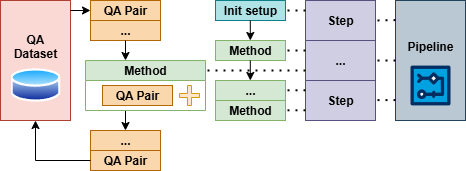

The diagram above was exported from draw.io. Its source (the exported page's mxGraphModel, read from the mxfile embedded in the PNG):
<mxGraphModel dx="570" dy="300" grid="1" gridSize="10" guides="1" tooltips="1" connect="1" arrows="1" fold="1" page="1" pageScale="1" pageWidth="827" pageHeight="1169" math="0" shadow="0">
  <root>
    <mxCell id="0" />
    <mxCell id="1" parent="0" />
    <mxCell id="uVdVsEh7NZvPmLGL1vAJ-1" value="Step" style="rounded=0;whiteSpace=wrap;html=1;fillColor=#d0cee2;strokeColor=#56517e;fontStyle=1" vertex="1" parent="1">
      <mxGeometry x="370" y="180" width="70" height="40" as="geometry" />
    </mxCell>
    <mxCell id="uVdVsEh7NZvPmLGL1vAJ-2" value="Init setup" style="rounded=0;whiteSpace=wrap;html=1;fillColor=#b0e3e6;strokeColor=#0e8088;fontStyle=1" vertex="1" parent="1">
      <mxGeometry x="280" y="180" width="70" height="20" as="geometry" />
    </mxCell>
    <mxCell id="uVdVsEh7NZvPmLGL1vAJ-3" value="QA&lt;br&gt;Dataset&lt;div&gt;&lt;br&gt;&lt;/div&gt;&lt;div&gt;&lt;br&gt;&lt;/div&gt;" style="rounded=0;whiteSpace=wrap;html=1;fillColor=#fad9d5;strokeColor=#ae4132;fontStyle=1" vertex="1" parent="1">
      <mxGeometry x="65" y="180" width="70" height="120" as="geometry" />
    </mxCell>
    <mxCell id="uVdVsEh7NZvPmLGL1vAJ-4" value="QA Pair" style="rounded=0;whiteSpace=wrap;html=1;fillColor=#fad7ac;strokeColor=#b46504;fontStyle=1" vertex="1" parent="1">
      <mxGeometry x="155" y="180" width="70" height="20" as="geometry" />
    </mxCell>
    <mxCell id="uVdVsEh7NZvPmLGL1vAJ-5" value="..." style="rounded=0;whiteSpace=wrap;html=1;fillColor=#fad7ac;strokeColor=#b46504;fontStyle=1" vertex="1" parent="1">
      <mxGeometry x="155" y="200" width="70" height="20" as="geometry" />
    </mxCell>
    <mxCell id="uVdVsEh7NZvPmLGL1vAJ-8" value="&lt;span&gt;Pipeline&lt;/span&gt;&lt;div&gt;&lt;span&gt;&lt;br&gt;&lt;/span&gt;&lt;/div&gt;&lt;div&gt;&lt;br&gt;&lt;/div&gt;" style="rounded=0;whiteSpace=wrap;html=1;fillColor=#bac8d3;strokeColor=#23445d;fontStyle=1" vertex="1" parent="1">
      <mxGeometry x="460" y="180" width="70" height="120" as="geometry" />
    </mxCell>
    <mxCell id="uVdVsEh7NZvPmLGL1vAJ-9" value="..." style="rounded=0;whiteSpace=wrap;html=1;fillColor=#d0cee2;strokeColor=#56517e;fontStyle=1" vertex="1" parent="1">
      <mxGeometry x="370" y="220" width="70" height="40" as="geometry" />
    </mxCell>
    <mxCell id="uVdVsEh7NZvPmLGL1vAJ-10" value="Step" style="rounded=0;whiteSpace=wrap;html=1;fillColor=#d0cee2;strokeColor=#56517e;fontStyle=1" vertex="1" parent="1">
      <mxGeometry x="370" y="260" width="70" height="40" as="geometry" />
    </mxCell>
    <mxCell id="uVdVsEh7NZvPmLGL1vAJ-13" value="Method" style="rounded=0;whiteSpace=wrap;html=1;fillColor=#d5e8d4;strokeColor=#82b366;fontStyle=1" vertex="1" parent="1">
      <mxGeometry x="280" y="220" width="70" height="20" as="geometry" />
    </mxCell>
    <mxCell id="uVdVsEh7NZvPmLGL1vAJ-14" value="" style="endArrow=classic;html=1;rounded=0;exitX=0.5;exitY=1;exitDx=0;exitDy=0;entryX=0.5;entryY=0;entryDx=0;entryDy=0;fontStyle=1" edge="1" parent="1">
      <mxGeometry width="50" height="50" relative="1" as="geometry">
        <mxPoint x="190" y="220" as="sourcePoint" />
        <mxPoint x="190" y="240" as="targetPoint" />
      </mxGeometry>
    </mxCell>
    <mxCell id="uVdVsEh7NZvPmLGL1vAJ-15" value="" style="endArrow=classic;html=1;rounded=0;entryX=0.5;entryY=0;entryDx=0;entryDy=0;fontStyle=1" edge="1" parent="1" target="uVdVsEh7NZvPmLGL1vAJ-16">
      <mxGeometry width="50" height="50" relative="1" as="geometry">
        <mxPoint x="190" y="290" as="sourcePoint" />
        <mxPoint x="190" y="320" as="targetPoint" />
      </mxGeometry>
    </mxCell>
    <mxCell id="uVdVsEh7NZvPmLGL1vAJ-16" value="..." style="rounded=0;whiteSpace=wrap;html=1;fillColor=#fad7ac;strokeColor=#b46504;fontStyle=1" vertex="1" parent="1">
      <mxGeometry x="155" y="310" width="70" height="20" as="geometry" />
    </mxCell>
    <mxCell id="uVdVsEh7NZvPmLGL1vAJ-17" value="QA Pair" style="rounded=0;whiteSpace=wrap;html=1;fillColor=#fad7ac;strokeColor=#b46504;fontStyle=1" vertex="1" parent="1">
      <mxGeometry x="155" y="330" width="70" height="20" as="geometry" />
    </mxCell>
    <mxCell id="uVdVsEh7NZvPmLGL1vAJ-23" value="..." style="rounded=0;whiteSpace=wrap;html=1;fillColor=#d5e8d4;strokeColor=#82b366;fontStyle=1" vertex="1" parent="1">
      <mxGeometry x="280" y="260" width="70" height="20" as="geometry" />
    </mxCell>
    <mxCell id="uVdVsEh7NZvPmLGL1vAJ-25" value="" style="endArrow=none;dashed=1;html=1;dashPattern=1 3;strokeWidth=2;rounded=0;entryX=1;entryY=0.5;entryDx=0;entryDy=0;exitX=0;exitY=0.75;exitDx=0;exitDy=0;fontStyle=1" edge="1" parent="1" source="uVdVsEh7NZvPmLGL1vAJ-9">
      <mxGeometry width="50" height="50" relative="1" as="geometry">
        <mxPoint x="310" y="250" as="sourcePoint" />
        <mxPoint x="250" y="250" as="targetPoint" />
      </mxGeometry>
    </mxCell>
    <mxCell id="uVdVsEh7NZvPmLGL1vAJ-27" value="" style="endArrow=classic;html=1;rounded=0;entryX=0.5;entryY=1;entryDx=0;entryDy=0;exitX=0;exitY=0.5;exitDx=0;exitDy=0;fontStyle=1" edge="1" parent="1" source="uVdVsEh7NZvPmLGL1vAJ-17" target="uVdVsEh7NZvPmLGL1vAJ-3">
      <mxGeometry width="50" height="50" relative="1" as="geometry">
        <mxPoint x="405" y="280" as="sourcePoint" />
        <mxPoint x="455" y="230" as="targetPoint" />
        <Array as="points">
          <mxPoint x="100" y="340" />
        </Array>
      </mxGeometry>
    </mxCell>
    <mxCell id="uVdVsEh7NZvPmLGL1vAJ-32" value="" style="endArrow=classic;html=1;rounded=0;entryX=0;entryY=0.5;entryDx=0;entryDy=0;fontStyle=1" edge="1" parent="1" target="uVdVsEh7NZvPmLGL1vAJ-4">
      <mxGeometry width="50" height="50" relative="1" as="geometry">
        <mxPoint x="135" y="190" as="sourcePoint" />
        <mxPoint x="345" y="190" as="targetPoint" />
      </mxGeometry>
    </mxCell>
    <mxCell id="uVdVsEh7NZvPmLGL1vAJ-40" value="" style="endArrow=none;dashed=1;html=1;dashPattern=1 3;strokeWidth=2;rounded=0;entryX=1;entryY=0.5;entryDx=0;entryDy=0;exitX=0;exitY=0.163;exitDx=0;exitDy=0;exitPerimeter=0;fontStyle=1" edge="1" parent="1" source="uVdVsEh7NZvPmLGL1vAJ-8" target="uVdVsEh7NZvPmLGL1vAJ-1">
      <mxGeometry width="50" height="50" relative="1" as="geometry">
        <mxPoint x="330" y="260" as="sourcePoint" />
        <mxPoint x="380" y="210" as="targetPoint" />
      </mxGeometry>
    </mxCell>
    <mxCell id="uVdVsEh7NZvPmLGL1vAJ-41" value="" style="endArrow=none;dashed=1;html=1;dashPattern=1 3;strokeWidth=2;rounded=0;entryX=1;entryY=0.5;entryDx=0;entryDy=0;exitX=0;exitY=0.5;exitDx=0;exitDy=0;fontStyle=1" edge="1" parent="1" source="uVdVsEh7NZvPmLGL1vAJ-8" target="uVdVsEh7NZvPmLGL1vAJ-9">
      <mxGeometry width="50" height="50" relative="1" as="geometry">
        <mxPoint x="480" y="230" as="sourcePoint" />
        <mxPoint x="460" y="230" as="targetPoint" />
      </mxGeometry>
    </mxCell>
    <mxCell id="uVdVsEh7NZvPmLGL1vAJ-42" value="" style="endArrow=none;dashed=1;html=1;dashPattern=1 3;strokeWidth=2;rounded=0;entryX=1;entryY=0.5;entryDx=0;entryDy=0;exitX=0;exitY=0.5;exitDx=0;exitDy=0;fontStyle=1" edge="1" parent="1">
      <mxGeometry width="50" height="50" relative="1" as="geometry">
        <mxPoint x="460" y="279.6" as="sourcePoint" />
        <mxPoint x="440" y="279.6" as="targetPoint" />
      </mxGeometry>
    </mxCell>
    <mxCell id="uVdVsEh7NZvPmLGL1vAJ-43" value="" style="endArrow=none;dashed=1;html=1;dashPattern=1 3;strokeWidth=2;rounded=0;entryX=1;entryY=0.5;entryDx=0;entryDy=0;exitX=0;exitY=0.25;exitDx=0;exitDy=0;fontStyle=1" edge="1" parent="1" source="uVdVsEh7NZvPmLGL1vAJ-1" target="uVdVsEh7NZvPmLGL1vAJ-2">
      <mxGeometry width="50" height="50" relative="1" as="geometry">
        <mxPoint x="480" y="260" as="sourcePoint" />
        <mxPoint x="460" y="260" as="targetPoint" />
      </mxGeometry>
    </mxCell>
    <mxCell id="uVdVsEh7NZvPmLGL1vAJ-45" value="" style="endArrow=none;dashed=1;html=1;dashPattern=1 3;strokeWidth=2;rounded=0;entryX=1;entryY=0.5;entryDx=0;entryDy=0;fontStyle=1" edge="1" parent="1" target="uVdVsEh7NZvPmLGL1vAJ-13">
      <mxGeometry width="50" height="50" relative="1" as="geometry">
        <mxPoint x="370" y="230" as="sourcePoint" />
        <mxPoint x="410" y="230" as="targetPoint" />
      </mxGeometry>
    </mxCell>
    <mxCell id="uVdVsEh7NZvPmLGL1vAJ-46" value="" style="endArrow=none;dashed=1;html=1;dashPattern=1 3;strokeWidth=2;rounded=0;entryX=1;entryY=0.5;entryDx=0;entryDy=0;fontStyle=1" edge="1" parent="1">
      <mxGeometry width="50" height="50" relative="1" as="geometry">
        <mxPoint x="370" y="269.8" as="sourcePoint" />
        <mxPoint x="350" y="269.8" as="targetPoint" />
      </mxGeometry>
    </mxCell>
    <mxCell id="uVdVsEh7NZvPmLGL1vAJ-48" value="" style="endArrow=classic;html=1;rounded=0;exitX=0.5;exitY=1;exitDx=0;exitDy=0;entryX=0.5;entryY=0;entryDx=0;entryDy=0;fontStyle=1" edge="1" parent="1">
      <mxGeometry width="50" height="50" relative="1" as="geometry">
        <mxPoint x="314.8" y="240" as="sourcePoint" />
        <mxPoint x="314.8" y="260" as="targetPoint" />
      </mxGeometry>
    </mxCell>
    <mxCell id="uVdVsEh7NZvPmLGL1vAJ-49" value="&lt;span style=&quot;&quot;&gt;Method&lt;/span&gt;" style="swimlane;whiteSpace=wrap;html=1;startSize=20;fillColor=#d5e8d4;strokeColor=#82b366;fontStyle=1" vertex="1" parent="1">
      <mxGeometry x="150" y="240" width="120" height="50" as="geometry">
        <mxRectangle x="150" y="240" width="80" height="30" as="alternateBounds" />
      </mxGeometry>
    </mxCell>
    <mxCell id="uVdVsEh7NZvPmLGL1vAJ-51" value="QA Pair" style="rounded=0;whiteSpace=wrap;html=1;fillColor=#fad7ac;strokeColor=#b46504;fontStyle=1" vertex="1" parent="uVdVsEh7NZvPmLGL1vAJ-49">
      <mxGeometry x="17" y="25" width="70" height="20" as="geometry" />
    </mxCell>
    <mxCell id="uVdVsEh7NZvPmLGL1vAJ-54" value="" style="shape=cross;whiteSpace=wrap;html=1;fillColor=#ffe6cc;strokeColor=#d79b00;fontStyle=1" vertex="1" parent="uVdVsEh7NZvPmLGL1vAJ-49">
      <mxGeometry x="94" y="25" width="20" height="20" as="geometry" />
    </mxCell>
    <mxCell id="uVdVsEh7NZvPmLGL1vAJ-58" value="Method" style="rounded=0;whiteSpace=wrap;html=1;fillColor=#d5e8d4;strokeColor=#82b366;fontStyle=1" vertex="1" parent="1">
      <mxGeometry x="280" y="280" width="70" height="20" as="geometry" />
    </mxCell>
    <mxCell id="uVdVsEh7NZvPmLGL1vAJ-59" value="" style="endArrow=none;dashed=1;html=1;dashPattern=1 3;strokeWidth=2;rounded=0;entryX=1;entryY=0.5;entryDx=0;entryDy=0;fontStyle=1" edge="1" parent="1">
      <mxGeometry width="50" height="50" relative="1" as="geometry">
        <mxPoint x="370" y="289.8" as="sourcePoint" />
        <mxPoint x="350" y="289.8" as="targetPoint" />
      </mxGeometry>
    </mxCell>
    <mxCell id="uVdVsEh7NZvPmLGL1vAJ-60" value="" style="endArrow=classic;html=1;rounded=0;exitX=0.5;exitY=1;exitDx=0;exitDy=0;entryX=0.5;entryY=0;entryDx=0;entryDy=0;fontStyle=1" edge="1" parent="1">
      <mxGeometry width="50" height="50" relative="1" as="geometry">
        <mxPoint x="314.8" y="200" as="sourcePoint" />
        <mxPoint x="314.8" y="220" as="targetPoint" />
      </mxGeometry>
    </mxCell>
    <mxCell id="uVdVsEh7NZvPmLGL1vAJ-64" value="" style="image;aspect=fixed;perimeter=ellipsePerimeter;html=1;align=center;shadow=0;dashed=0;spacingTop=3;image=img/lib/active_directory/database.svg;fontStyle=1" vertex="1" parent="1">
      <mxGeometry x="75" y="246" width="50" height="37" as="geometry" />
    </mxCell>
    <mxCell id="uVdVsEh7NZvPmLGL1vAJ-66" value="" style="verticalLabelPosition=bottom;aspect=fixed;html=1;shape=mxgraph.salesforce.workflow;fontStyle=1" vertex="1" parent="1">
      <mxGeometry x="475" y="245" width="40" height="40" as="geometry" />
    </mxCell>
  </root>
</mxGraphModel>